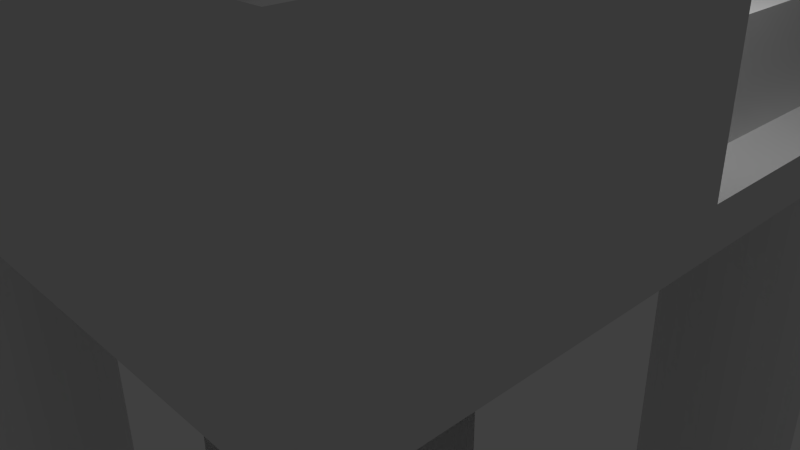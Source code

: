 # Source: oilrig.blend  (saved by Blender 2.73.0; exported with 4.5.12 LTS)
import bpy
from mathutils import Matrix  # noqa: F401  (used for matrix-valued properties, if any)

bpy.ops.wm.read_factory_settings(use_empty=True)
scene = bpy.context.scene
scene.name = 'Scene'

# ---- collections
col_collection_1 = bpy.data.collections.new('Collection 1'); scene.collection.children.link(col_collection_1)

# ---- materials (node trees are filled in below, after node groups)
mat_material = bpy.data.materials.new('Material')
mat_material.alpha_threshold = 0.0
mat_material.use_transparent_shadow = False
mat_material.roughness = 0.5
mat_material.line_color = (0.0, 0.0, 0.0, 1.0)

# ---- material node trees

# ---- world
world_world = bpy.data.worlds.new('World'); scene.world = world_world
world_world.color = (0.05088, 0.05088, 0.05088)
world_world.use_sun_shadow = False
world_world.sun_shadow_jitter_overblur = 0.0
world_world.cycles.sampling_method = 'MANUAL'
world_world.cycles.sample_map_resolution = 256

# ---- cameras
cam_camera = bpy.data.cameras.new('Camera')
cam_camera.clip_end = 100.0
cam_camera.lens = 35.0
cam_camera.sensor_width = 32.0
cam_camera.sensor_height = 18.0
cam_camera.ortho_scale = 7.314
cam_camera.dof.focus_distance = 0.0
cam_camera.dof.aperture_fstop = 128.0

# ---- lights
light_lamp = bpy.data.lights.new('Lamp', 'POINT')
light_lamp.transmission_factor = 0.0
light_lamp.cutoff_distance = 30.0
light_lamp.energy = 100.0
light_lamp.shadow_buffer_clip_start = 1.001
light_lamp.shadow_soft_size = 0.1
light_lamp.shadow_maximum_resolution = 0.006
light_lamp.use_absolute_resolution = True
light_lamp.cycles.use_multiple_importance_sampling = False

# ---- meshes
me_cube = bpy.data.meshes.new('Cube')
me_cube.from_pydata([(1.0, 1.0, -1.0), (1.0, -1.0, -1.0), (0.9176, 0.9128, 57.8), (0.8834, 0.9409, 0.1256), (1.0, 1.0, 1.0), (1.0, -1.0, 1.0), (0.8834, 0.9409, 57.8), (0.8444, 0.9618, 0.1256), (1.0, -5.96e-08, -1.0), (0.7581, -0.518, 57.8), (0.7581, -0.518, 0.1256), (0.8021, -0.5223, 57.8), (0.8021, -0.5223, 0.1256), (0.8444, -0.5352, 57.8), (0.8444, -0.5352, 0.1256), (0.8834, -0.556, 57.8), (0.8834, -0.556, 0.1256), (0.9176, -0.5841, 57.8), (0.9176, -0.5841, 0.1256), (0.9457, -0.6183, 57.8), (0.9457, -0.6183, 0.1256), (0.9666, -0.6573, 57.8), (0.9666, -0.6573, 0.1256), (0.9794, -0.6997, 57.8), (0.9794, -0.6997, 0.1256), (0.9837, -0.7437, 57.8), (0.9837, -0.7437, 0.1256), (0.9794, -0.7877, 57.8), (0.9794, -0.7877, 0.1256), (0.9666, -0.83, 57.8), (0.9666, -0.83, 0.1256), (0.9457, -0.8691, 57.8), (0.9457, -0.8691, 0.1256), (0.9176, -0.9032, 57.8), (0.9176, -0.9032, 0.1256), (0.8834, -0.9313, 57.8), (0.8834, -0.9313, 0.1256), (0.8444, -0.9522, 57.8), (0.8444, -0.9522, 0.1256), (0.8021, -0.965, 57.8), (0.8021, -0.965, 0.1256), (0.7581, -0.9693, 57.8), (0.7581, -0.9693, 0.1256), (0.714, -0.965, 57.8), (0.714, -0.965, 0.1256), (0.6717, -0.9522, 57.8), (0.6717, -0.9522, 0.1256), (0.6327, -0.9313, 57.8), (0.6327, -0.9313, 0.1256), (0.5985, -0.9032, 57.8), (0.5985, -0.9032, 0.1256), (0.5704, -0.8691, 57.8), (0.5704, -0.8691, 0.1256), (0.5496, -0.83, 57.8), (0.5496, -0.83, 0.1256), (0.5367, -0.7877, 57.8), (0.5367, -0.7877, 0.1256), (0.5324, -0.7437, 57.8), (0.5324, -0.7437, 0.1256), (0.5367, -0.6997, 57.8), (0.5367, -0.6997, 0.1256), (0.5496, -0.6573, 57.8), (0.5496, -0.6573, 0.1256), (0.5704, -0.6183, 57.8), (0.5704, -0.6183, 0.1256), (0.5985, -0.5841, 57.8), (0.5985, -0.5841, 0.1256), (0.6327, -0.556, 57.8), (0.6327, -0.556, 0.1256), (0.6717, -0.5352, 57.8), (0.6717, -0.5352, 0.1256), (0.714, -0.5223, 57.8), (0.714, -0.5223, 0.1256), (1.0, 1.0, 0.0), (1.0, -1.0, 0.0), (0.8444, 0.9618, 57.8), (0.8021, 0.9746, 0.1256), (0.8021, 0.9746, 57.8), (1.0, -5.364e-07, 1.0), (0.7581, 0.9789, 0.1256), (0.7581, 0.9789, 57.8), (1.0, -2.98e-07, 0.0), (0.9176, 0.9128, 0.1256), (0.9457, 0.8786, 57.8), (0.9457, 0.8786, 0.1256), (0.9666, 0.8396, 57.8), (0.9666, 0.8396, 0.1256), (0.9794, 0.7973, 57.8), (0.9794, 0.7973, 0.1256), (0.9837, 0.7533, 57.8), (0.9837, 0.7533, 0.1256), (0.9794, 0.7092, 57.8), (0.9794, 0.7092, 0.1256), (0.9666, 0.6669, 57.8), (0.9666, 0.6669, 0.1256), (0.9457, 0.6279, 57.8), (0.9457, 0.6279, 0.1256), (0.9176, 0.5937, 57.8), (0.9176, 0.5937, 0.1256), (0.8834, 0.5656, 57.8), (0.8834, 0.5656, 0.1256), (0.8444, 0.5448, 57.8), (0.8444, 0.5448, 0.1256), (0.8021, 0.5319, 57.8), (0.8021, 0.5319, 0.1256), (0.7581, 0.5276, 57.8), (0.7581, 0.5276, 0.1256), (0.714, 0.5319, 57.8), (0.714, 0.5319, 0.1256), (0.6717, 0.5448, 57.8), (0.6717, 0.5448, 0.1256), (0.6327, 0.5656, 57.8), (0.6327, 0.5656, 0.1256), (0.5985, 0.5937, 57.8), (0.5985, 0.5937, 0.1256), (0.5704, 0.6279, 57.8), (0.5704, 0.6279, 0.1256), (0.5496, 0.6669, 57.8), (0.5496, 0.6669, 0.1256), (0.5367, 0.7092, 57.8), (0.5367, 0.7092, 0.1256), (0.5324, 0.7533, 57.8), (0.5324, 0.7533, 0.1256), (0.5367, 0.7973, 57.8), (0.5367, 0.7973, 0.1256), (0.5496, 0.8396, 57.8), (0.5496, 0.8396, 0.1256), (0.5704, 0.8786, 57.8), (0.5704, 0.8786, 0.1256), (0.5985, 0.9128, 57.8), (0.5985, 0.9128, 0.1256), (0.6327, 0.9409, 57.8), (0.6327, 0.9409, 0.1256), (0.6717, 0.9618, 57.8), (0.6717, 0.9618, 0.1256), (0.714, 0.9746, 57.8), (0.714, 0.9746, 0.1256), (-1.0, 1.0, -1.0), (-1.0, -1.0, -1.0), (-0.9176, 0.9128, 57.8), (-0.8834, 0.9409, 0.1256), (-1.0, 1.0, 1.0), (-1.0, -1.0, 1.0), (-0.8834, 0.9409, 57.8), (-0.8444, 0.9618, 0.1256), (0.0, 1.0, -1.0), (-1.0, -5.96e-08, -1.0), (-0.7581, -0.518, 57.8), (-0.7581, -0.518, 0.1256), (-0.8021, -0.5223, 57.8), (-0.8021, -0.5223, 0.1256), (-0.8444, -0.5352, 57.8), (-0.8444, -0.5352, 0.1256), (-0.8834, -0.556, 57.8), (-0.8834, -0.556, 0.1256), (-0.9176, -0.5841, 57.8), (-0.9176, -0.5841, 0.1256), (-0.9457, -0.6183, 57.8), (-0.9457, -0.6183, 0.1256), (-0.9666, -0.6573, 57.8), (-0.9666, -0.6573, 0.1256), (-0.9794, -0.6997, 57.8), (-0.9794, -0.6997, 0.1256), (-0.9837, -0.7437, 57.8), (-0.9837, -0.7437, 0.1256), (-0.9794, -0.7877, 57.8), (-0.9794, -0.7877, 0.1256), (-0.9666, -0.83, 57.8), (-0.9666, -0.83, 0.1256), (-0.9457, -0.8691, 57.8), (-0.9457, -0.8691, 0.1256), (-0.9176, -0.9032, 57.8), (-0.9176, -0.9032, 0.1256), (-0.8834, -0.9313, 57.8), (-0.8834, -0.9313, 0.1256), (-0.8444, -0.9522, 57.8), (-0.8444, -0.9522, 0.1256), (-0.8021, -0.965, 57.8), (-0.8021, -0.965, 0.1256), (-0.7581, -0.9693, 57.8), (-0.7581, -0.9693, 0.1256), (-0.714, -0.965, 57.8), (-0.714, -0.965, 0.1256), (-0.6717, -0.9522, 57.8), (-0.6717, -0.9522, 0.1256), (-0.6327, -0.9313, 57.8), (-0.6327, -0.9313, 0.1256), (-0.5985, -0.9032, 57.8), (-0.5985, -0.9032, 0.1256), (-0.5704, -0.8691, 57.8), (-0.5704, -0.8691, 0.1256), (-0.5496, -0.83, 57.8), (-0.5496, -0.83, 0.1256), (-0.5367, -0.7877, 57.8), (-0.5367, -0.7877, 0.1256), (-0.5324, -0.7437, 57.8), (-0.5324, -0.7437, 0.1256), (-0.5367, -0.6997, 57.8), (-0.5367, -0.6997, 0.1256), (-0.5496, -0.6573, 57.8), (-0.5496, -0.6573, 0.1256), (-0.5704, -0.6183, 57.8), (-0.5704, -0.6183, 0.1256), (-0.5985, -0.5841, 57.8), (-0.5985, -0.5841, 0.1256), (-0.6327, -0.556, 57.8), (-0.6327, -0.556, 0.1256), (-0.6717, -0.5352, 57.8), (-0.6717, -0.5352, 0.1256), (-0.714, -0.5223, 57.8), (-0.714, -0.5223, 0.1256), (-1.0, 1.0, 0.0), (0.0, -1.0, -1.0), (-1.0, -1.0, 0.0), (-0.8444, 0.9618, 57.8), (-0.8021, 0.9746, 0.1256), (-0.8021, 0.9746, 57.8), (-1.0, -5.364e-07, 1.0), (0.0, 1.0, 1.0), (0.0, -1.0, 1.0), (-0.7581, 0.9789, 0.1256), (0.0, 1.0, 0.0), (-0.7581, 0.9789, 57.8), (0.0, -1.0, 0.0), (-1.0, -2.98e-07, 0.0), (0.0, -1.788e-07, 1.0), (0.0, 1.192e-07, -1.0), (-0.9176, 0.9128, 0.1256), (-0.9457, 0.8786, 57.8), (-0.9457, 0.8786, 0.1256), (-0.9666, 0.8396, 57.8), (-0.9666, 0.8396, 0.1256), (-0.9794, 0.7973, 57.8), (-0.9794, 0.7973, 0.1256), (-0.9837, 0.7533, 57.8), (-0.9837, 0.7533, 0.1256), (-0.9794, 0.7092, 57.8), (-0.9794, 0.7092, 0.1256), (-0.9666, 0.6669, 57.8), (-0.9666, 0.6669, 0.1256), (-0.9457, 0.6279, 57.8), (-0.9457, 0.6279, 0.1256), (-0.9176, 0.5937, 57.8), (-0.9176, 0.5937, 0.1256), (-0.8834, 0.5656, 57.8), (-0.8834, 0.5656, 0.1256), (-0.8444, 0.5448, 57.8), (-0.8444, 0.5448, 0.1256), (-0.8021, 0.5319, 57.8), (-0.8021, 0.5319, 0.1256), (-0.7581, 0.5276, 57.8), (-0.7581, 0.5276, 0.1256), (-0.714, 0.5319, 57.8), (-0.714, 0.5319, 0.1256), (-0.6717, 0.5448, 57.8), (-0.6717, 0.5448, 0.1256), (-0.6327, 0.5656, 57.8), (-0.6327, 0.5656, 0.1256), (-0.5985, 0.5937, 57.8), (-0.5985, 0.5937, 0.1256), (-0.5704, 0.6279, 57.8), (-0.5704, 0.6279, 0.1256), (-0.5496, 0.6669, 57.8), (-0.5496, 0.6669, 0.1256), (-0.5367, 0.7092, 57.8), (-0.5367, 0.7092, 0.1256), (-0.5324, 0.7533, 57.8), (-0.5324, 0.7533, 0.1256), (-0.5367, 0.7973, 57.8), (-0.5367, 0.7973, 0.1256), (-0.5496, 0.8396, 57.8), (-0.5496, 0.8396, 0.1256), (-0.5704, 0.8786, 57.8), (-0.5704, 0.8786, 0.1256), (-0.5985, 0.9128, 57.8), (-0.5985, 0.9128, 0.1256), (-0.6327, 0.9409, 57.8), (-0.6327, 0.9409, 0.1256), (-0.6717, 0.9618, 57.8), (-0.6717, 0.9618, 0.1256), (-0.714, 0.9746, 57.8), (-0.714, 0.9746, 0.1256), (1.0, -1.0, -10.1), (1.0, -5.96e-08, -10.1), (0.0, -1.0, -10.1), (0.0, 1.192e-07, -10.1), (-1.0, 1.0, -11.85), (0.0, 1.0, -11.85), (-1.0, -5.96e-08, -11.85), (0.0, 1.192e-07, -11.85), (0.8551, 0.8551, -1.0), (0.8551, 0.1449, -1.0), (0.1449, 0.8551, -1.0), (0.1449, 0.1449, -1.0), (0.8551, 0.8551, -5.894), (0.8551, 0.1449, -5.894), (0.1449, 0.8551, -5.894), (0.1449, 0.1449, -5.894), (-0.8262, -0.8262, -1.0), (-0.8262, -0.1738, -1.0), (-0.1738, -0.8262, -1.0), (-0.1738, -0.1738, -1.0), (-0.8262, -0.8262, -3.852), (-0.8262, -0.1738, -3.852), (-0.1738, -0.8262, -3.852), (-0.1738, -0.1738, -3.852), (-0.7028, -0.7028, -3.852), (-0.7028, -0.2972, -3.852), (-0.2972, -0.7028, -3.852), (-0.2972, -0.2972, -3.852), (-0.7028, -0.7028, -9.793), (-0.7028, -0.2972, -9.793), (-0.2972, -0.7028, -9.793), (-0.2972, -0.2972, -9.793), (0.9411, -0.9003, -10.1), (0.9411, -0.4353, -10.1), (0.476, -0.9003, -10.1), (0.476, -0.4353, -10.1), (0.9411, -0.9003, -13.55), (0.9411, -0.4353, -13.55), (0.476, -0.9003, -13.55), (0.476, -0.4353, -13.55), (0.7581, -0.518, 57.8), (0.7581, -0.518, 0.1256), (0.8021, -0.5223, 57.8), (0.8021, -0.5223, 0.1256), (0.8444, -0.5352, 57.8), (0.8444, -0.5352, 0.1256), (0.8834, -0.556, 57.8), (0.8834, -0.556, 0.1256), (0.9176, -0.5841, 57.8), (0.9176, -0.5841, 0.1256), (0.9457, -0.6183, 57.8), (0.9457, -0.6183, 0.1256), (0.9666, -0.6573, 57.8), (0.9666, -0.6573, 0.1256), (0.9794, -0.6997, 57.8), (0.9794, -0.6997, 0.1256), (0.9837, -0.7437, 57.8), (0.9837, -0.7437, 0.1256), (0.9794, -0.7877, 57.8), (0.9794, -0.7877, 0.1256), (0.9666, -0.83, 57.8), (0.9666, -0.83, 0.1256), (0.9457, -0.8691, 57.8), (0.9457, -0.8691, 0.1256), (0.9176, -0.9032, 57.8), (0.9176, -0.9032, 0.1256), (0.8834, -0.9313, 57.8), (0.8834, -0.9313, 0.1256), (0.8444, -0.9522, 57.8), (0.8444, -0.9522, 0.1256), (0.8021, -0.965, 57.8), (0.8021, -0.965, 0.1256), (0.7581, -0.9693, 57.8), (0.7581, -0.9693, 0.1256), (0.714, -0.965, 57.8), (0.714, -0.965, 0.1256), (0.6717, -0.9522, 57.8), (0.6717, -0.9522, 0.1256), (0.6327, -0.9313, 57.8), (0.6327, -0.9313, 0.1256), (0.5985, -0.9032, 57.8), (0.5985, -0.9032, 0.1256), (0.5704, -0.8691, 57.8), (0.5704, -0.8691, 0.1256), (0.5496, -0.83, 57.8), (0.5496, -0.83, 0.1256), (0.5367, -0.7877, 57.8), (0.5367, -0.7877, 0.1256), (0.5324, -0.7437, 57.8), (0.5324, -0.7437, 0.1256), (0.5367, -0.6997, 57.8), (0.5367, -0.6997, 0.1256), (0.5496, -0.6573, 57.8), (0.5496, -0.6573, 0.1256), (0.5704, -0.6183, 57.8), (0.5704, -0.6183, 0.1256), (0.5985, -0.5841, 57.8), (0.5985, -0.5841, 0.1256), (0.6327, -0.556, 57.8), (0.6327, -0.556, 0.1256), (0.6717, -0.5352, 57.8), (0.6717, -0.5352, 0.1256), (0.714, -0.5223, 57.8), (0.714, -0.5223, 0.1256), (0.9411, -0.9003, -13.55), (0.9411, -0.4353, -13.55), (0.476, -0.9003, -13.55), (0.476, -0.4353, -13.55), (0.001559, 0.07238, 18.07), (0.001559, 0.07238, 0.2062), (0.0152, 0.07104, 18.07), (0.0152, 0.07104, 0.2062), (0.02831, 0.06706, 18.07), (0.02831, 0.06706, 0.2062), (0.0404, 0.0606, 18.07), (0.0404, 0.0606, 0.2062), (0.05099, 0.0519, 18.07), (0.05099, 0.0519, 0.2062), (0.05969, 0.04131, 18.07), (0.05969, 0.04131, 0.2062), (0.06615, 0.02922, 18.07), (0.06615, 0.02922, 0.2062), (0.07013, 0.01611, 18.07), (0.07013, 0.01611, 0.2062), (0.07147, 0.002471, 18.07), (0.07147, 0.002471, 0.2062), (0.07013, -0.01117, 18.07), (0.07013, -0.01117, 0.2062), (0.06615, -0.02428, 18.07), (0.06615, -0.02428, 0.2062), (0.05969, -0.03637, 18.07), (0.05969, -0.03637, 0.2062), (0.05099, -0.04696, 18.07), (0.05099, -0.04696, 0.2062), (0.0404, -0.05566, 18.07), (0.0404, -0.05566, 0.2062), (0.02831, -0.06212, 18.07), (0.02831, -0.06212, 0.2062), (0.0152, -0.06609, 18.07), (0.0152, -0.06609, 0.2062), (0.001559, -0.06744, 18.07), (0.001559, -0.06744, 0.2062), (-0.01208, -0.06609, 18.07), (-0.01208, -0.06609, 0.2062), (-0.02519, -0.06212, 18.07), (-0.02519, -0.06212, 0.2062), (-0.03728, -0.05566, 18.07), (-0.03728, -0.05566, 0.2062), (-0.04787, -0.04696, 18.07), (-0.04787, -0.04696, 0.2062), (-0.05657, -0.03637, 18.07), (-0.05657, -0.03637, 0.2062), (-0.06303, -0.02428, 18.07), (-0.06303, -0.02428, 0.2062), (-0.06701, -0.01117, 18.07), (-0.06701, -0.01117, 0.2062), (-0.06835, 0.002471, 18.07), (-0.06835, 0.002471, 0.2062), (-0.06701, 0.01611, 18.07), (-0.06701, 0.01611, 0.2062), (-0.06303, 0.02922, 18.07), (-0.06303, 0.02922, 0.2062), (-0.05657, 0.04131, 18.07), (-0.05657, 0.04131, 0.2062), (-0.04787, 0.0519, 18.07), (-0.04787, 0.0519, 0.2062), (-0.03728, 0.0606, 18.07), (-0.03728, 0.0606, 0.2062), (-0.02519, 0.06706, 18.07), (-0.02519, 0.06706, 0.2062), (-0.01208, 0.07104, 18.07), (-0.01208, 0.07104, 0.2062), (0.001559, 0.06022, 20.46), (0.01283, 0.05911, 20.46), (0.02366, 0.05582, 20.46), (0.03364, 0.05049, 20.46), (0.04239, 0.04331, 20.46), (0.04958, 0.03455, 20.46), (0.05491, 0.02457, 20.46), (0.0582, 0.01374, 20.46), (0.05931, 0.002471, 20.46), (0.0582, -0.008795, 20.46), (0.05491, -0.01963, 20.46), (0.04958, -0.02961, 20.46), (0.04239, -0.03836, 20.46), (0.03364, -0.04554, 20.46), (0.02366, -0.05088, 20.46), (0.01283, -0.05417, 20.46), (0.001559, -0.05528, 20.46), (-0.009707, -0.05417, 20.46), (-0.02054, -0.05088, 20.46), (-0.03052, -0.04554, 20.46), (-0.03928, -0.03836, 20.46), (-0.04646, -0.02961, 20.46), (-0.05179, -0.01963, 20.46), (-0.05508, -0.008795, 20.46), (-0.05619, 0.002471, 20.46), (-0.05508, 0.01374, 20.46), (-0.05179, 0.02457, 20.46), (-0.04646, 0.03455, 20.46), (-0.03928, 0.04331, 20.46), (-0.03052, 0.05049, 20.46), (-0.02054, 0.05582, 20.46), (-0.009707, 0.05911, 20.46), (0.001559, 0.05062, 27.75), (0.01095, 0.04969, 27.75), (0.01998, 0.04695, 27.75), (0.02831, 0.0425, 27.75), (0.0356, 0.03652, 27.75), (0.04159, 0.02922, 27.75), (0.04604, 0.0209, 27.75), (0.04878, 0.01186, 27.75), (0.04971, 0.002471, 27.75), (0.04878, -0.006922, 27.75), (0.04604, -0.01595, 27.75), (0.04159, -0.02428, 27.75), (0.0356, -0.03157, 27.75), (0.02831, -0.03756, 27.75), (0.01998, -0.04201, 27.75), (0.01095, -0.04475, 27.75), (0.001559, -0.04568, 27.75), (-0.007834, -0.04475, 27.75), (-0.01687, -0.04201, 27.75), (-0.02519, -0.03756, 27.75), (-0.03249, -0.03157, 27.75), (-0.03847, -0.02428, 27.75), (-0.04292, -0.01595, 27.75), (-0.04566, -0.006922, 27.75), (-0.04659, 0.002471, 27.75), (-0.04566, 0.01186, 27.75), (-0.04292, 0.0209, 27.75), (-0.03847, 0.02922, 27.75), (-0.03249, 0.03652, 27.75), (-0.02519, 0.0425, 27.75), (-0.01687, 0.04695, 27.75), (-0.007834, 0.04969, 27.75), (0.001559, 0.05062, 37.19), (0.01095, 0.04969, 37.19), (0.01998, 0.04695, 37.19), (0.02831, 0.0425, 37.19), (0.0356, 0.03652, 37.19), (0.04159, 0.02922, 37.19), (0.04604, 0.0209, 37.19), (0.04878, 0.01186, 37.19), (0.04971, 0.002471, 37.19), (0.04878, -0.006922, 37.19), (0.04604, -0.01595, 37.19), (0.04159, -0.02428, 37.19), (0.0356, -0.03157, 37.19), (0.02831, -0.03756, 37.19), (0.01998, -0.04201, 37.19), (0.01095, -0.04475, 37.19), (0.001559, -0.04568, 37.19), (-0.007834, -0.04475, 37.19), (-0.01687, -0.04201, 37.19), (-0.02519, -0.03756, 37.19), (-0.03249, -0.03157, 37.19), (-0.03847, -0.02428, 37.19), (-0.04292, -0.01595, 37.19), (-0.04566, -0.006922, 37.19), (-0.04659, 0.002471, 37.19), (-0.04566, 0.01186, 37.19), (-0.04292, 0.0209, 37.19), (-0.03847, 0.02922, 37.19), (-0.03249, 0.03652, 37.19), (-0.02519, 0.0425, 37.19), (-0.01687, 0.04695, 37.19), (-0.007834, 0.04969, 37.19)], [], [(95, 96, 98, 97), (6, 3, 82, 2), (81, 78, 5, 74), (83, 84, 86, 85), (75, 7, 3, 6), (87, 88, 90, 89), (119, 120, 122, 121), (9, 10, 12, 11), (117, 118, 120, 119), (11, 12, 14, 13), (115, 116, 118, 117), (13, 14, 16, 15), (113, 114, 116, 115), (15, 16, 18, 17), (111, 112, 114, 113), (17, 18, 20, 19), (109, 110, 112, 111), (19, 20, 22, 21), (107, 108, 110, 109), (21, 22, 24, 23), (105, 106, 108, 107), (23, 24, 26, 25), (103, 104, 106, 105), (25, 26, 28, 27), (101, 102, 104, 103), (27, 28, 30, 29), (99, 100, 102, 101), (29, 30, 32, 31), (97, 98, 100, 99), (31, 32, 34, 33), (226, 8, 283, 285), (33, 34, 36, 35), (0, 8, 291, 290), (35, 36, 38, 37), (89, 90, 92, 91), (37, 38, 40, 39), (80, 79, 76, 77), (39, 40, 42, 41), (4, 218, 225, 78), (41, 42, 44, 43), (78, 225, 219, 5), (43, 44, 46, 45), (73, 4, 78, 81), (45, 46, 48, 47), (0, 73, 81, 8), (47, 48, 50, 49), (8, 81, 74, 1), (49, 50, 52, 51), (80, 77, 75, 6, 2, 83, 85, 87, 89, 91, 93, 95, 97, 99, 101, 103, 105, 107, 109, 111, 113, 115, 117, 119, 121, 123, 125, 127, 129, 131, 133, 135), (74, 5, 219, 223), (51, 52, 54, 53), (133, 134, 136, 135), (1, 74, 223, 212), (53, 54, 56, 55), (135, 136, 79, 80), (93, 94, 96, 95), (55, 56, 58, 57), (76, 79, 136, 134, 132, 130, 128, 126, 124, 122, 120, 118, 116, 114, 112, 110, 108, 106, 104, 102, 100, 98, 96, 94, 92, 90, 88, 86, 84, 82, 3, 7), (2, 82, 84, 83), (57, 58, 60, 59), (131, 132, 134, 133), (91, 92, 94, 93), (59, 60, 62, 61), (129, 130, 132, 131), (85, 86, 88, 87), (61, 62, 64, 63), (127, 128, 130, 129), (73, 0, 145, 221), (63, 64, 66, 65), (125, 126, 128, 127), (4, 73, 221, 218), (65, 66, 68, 67), (123, 124, 126, 125), (77, 76, 7, 75), (67, 68, 70, 69), (12, 10, 72, 70, 68, 66, 64, 62, 60, 58, 56, 54, 52, 50, 48, 46, 44, 42, 40, 38, 36, 34, 32, 30, 28, 26, 24, 22, 20, 18, 16, 14), (71, 72, 10, 9), (69, 70, 72, 71), (121, 122, 124, 123), (9, 11, 13, 15, 17, 19, 21, 23, 25, 27, 29, 31, 33, 35, 37, 39, 41, 43, 45, 47, 49, 51, 53, 55, 57, 59, 61, 63, 65, 67, 69, 71), (240, 242, 243, 241), (143, 139, 227, 140), (224, 213, 142, 217), (228, 230, 231, 229), (214, 143, 140, 144), (232, 234, 235, 233), (264, 266, 267, 265), (147, 149, 150, 148), (262, 264, 265, 263), (149, 151, 152, 150), (260, 262, 263, 261), (151, 153, 154, 152), (258, 260, 261, 259), (153, 155, 156, 154), (256, 258, 259, 257), (155, 157, 158, 156), (254, 256, 257, 255), (157, 159, 160, 158), (252, 254, 255, 253), (159, 161, 162, 160), (250, 252, 253, 251), (161, 163, 164, 162), (248, 250, 251, 249), (163, 165, 166, 164), (246, 248, 249, 247), (165, 167, 168, 166), (244, 246, 247, 245), (167, 169, 170, 168), (242, 244, 245, 243), (169, 171, 172, 170), (146, 226, 301, 299), (171, 173, 174, 172), (146, 137, 286, 288), (173, 175, 176, 174), (234, 236, 237, 235), (175, 177, 178, 176), (222, 216, 215, 220), (177, 179, 180, 178), (141, 217, 225, 218), (179, 181, 182, 180), (217, 142, 219, 225), (181, 183, 184, 182), (211, 224, 217, 141), (183, 185, 186, 184), (137, 146, 224, 211), (185, 187, 188, 186), (146, 138, 213, 224), (187, 189, 190, 188), (222, 280, 278, 276, 274, 272, 270, 268, 266, 264, 262, 260, 258, 256, 254, 252, 250, 248, 246, 244, 242, 240, 238, 236, 234, 232, 230, 228, 139, 143, 214, 216), (213, 223, 219, 142), (189, 191, 192, 190), (278, 280, 281, 279), (138, 212, 223, 213), (191, 193, 194, 192), (280, 222, 220, 281), (238, 240, 241, 239), (193, 195, 196, 194), (215, 144, 140, 227, 229, 231, 233, 235, 237, 239, 241, 243, 245, 247, 249, 251, 253, 255, 257, 259, 261, 263, 265, 267, 269, 271, 273, 275, 277, 279, 281, 220), (139, 228, 229, 227), (195, 197, 198, 196), (276, 278, 279, 277), (236, 238, 239, 237), (197, 199, 200, 198), (274, 276, 277, 275), (230, 232, 233, 231), (199, 201, 202, 200), (272, 274, 275, 273), (211, 221, 145, 137), (201, 203, 204, 202), (270, 272, 273, 271), (141, 218, 221, 211), (203, 205, 206, 204), (268, 270, 271, 269), (216, 214, 144, 215), (205, 207, 208, 206), (150, 152, 154, 156, 158, 160, 162, 164, 166, 168, 170, 172, 174, 176, 178, 180, 182, 184, 186, 188, 190, 192, 194, 196, 198, 200, 202, 204, 206, 208, 210, 148), (209, 147, 148, 210), (207, 209, 210, 208), (266, 268, 269, 267), (147, 209, 207, 205, 203, 201, 199, 197, 195, 193, 191, 189, 187, 185, 183, 181, 179, 177, 175, 173, 171, 169, 167, 165, 163, 161, 159, 157, 155, 153, 151, 149), (285, 283, 315, 317), (1, 212, 284, 282), (212, 226, 285, 284), (8, 1, 282, 283), (286, 287, 289, 288), (137, 145, 287, 286), (226, 146, 288, 289), (145, 226, 289, 287), (290, 291, 295, 294), (145, 0, 290, 292), (8, 226, 293, 291), (226, 145, 292, 293), (294, 295, 297, 296), (292, 290, 294, 296), (291, 293, 297, 295), (293, 292, 296, 297), (299, 301, 305, 303), (212, 138, 298, 300), (138, 146, 299, 298), (226, 212, 300, 301), (303, 305, 309, 307), (300, 298, 302, 304), (298, 299, 303, 302), (301, 300, 304, 305), (307, 309, 313, 311), (304, 302, 306, 308), (302, 303, 307, 306), (305, 304, 308, 309), (311, 313, 312, 310), (308, 306, 310, 312), (306, 307, 311, 310), (309, 308, 312, 313), (317, 315, 319, 321), (282, 284, 316, 314), (284, 285, 317, 316), (283, 282, 314, 315), (319, 318, 320, 321), (314, 316, 320, 318), (316, 317, 321, 320), (315, 314, 318, 319), (322, 323, 325, 324), (324, 325, 327, 326), (326, 327, 329, 328), (328, 329, 331, 330), (330, 331, 333, 332), (332, 333, 335, 334), (334, 335, 337, 336), (336, 337, 339, 338), (338, 339, 341, 340), (340, 341, 343, 342), (342, 343, 345, 344), (344, 345, 347, 346), (346, 347, 349, 348), (348, 349, 351, 350), (350, 351, 353, 352), (352, 353, 355, 354), (354, 355, 357, 356), (356, 357, 359, 358), (358, 359, 361, 360), (360, 361, 363, 362), (362, 363, 365, 364), (364, 365, 367, 366), (366, 367, 369, 368), (368, 369, 371, 370), (370, 371, 373, 372), (372, 373, 375, 374), (374, 375, 377, 376), (376, 377, 379, 378), (378, 379, 381, 380), (380, 381, 383, 382), (325, 323, 385, 383, 381, 379, 377, 375, 373, 371, 369, 367, 365, 363, 361, 359, 357, 355, 353, 351, 349, 347, 345, 343, 341, 339, 337, 335, 333, 331, 329, 327), (384, 385, 323, 322), (382, 383, 385, 384), (322, 324, 326, 328, 330, 332, 334, 336, 338, 340, 342, 344, 346, 348, 350, 352, 354, 356, 358, 360, 362, 364, 366, 368, 370, 372, 374, 376, 378, 380, 382, 384), (387, 386, 388, 389), (390, 391, 393, 392), (392, 393, 395, 394), (394, 395, 397, 396), (396, 397, 399, 398), (398, 399, 401, 400), (400, 401, 403, 402), (402, 403, 405, 404), (404, 405, 407, 406), (406, 407, 409, 408), (408, 409, 411, 410), (410, 411, 413, 412), (412, 413, 415, 414), (414, 415, 417, 416), (416, 417, 419, 418), (418, 419, 421, 420), (420, 421, 423, 422), (422, 423, 425, 424), (424, 425, 427, 426), (426, 427, 429, 428), (428, 429, 431, 430), (430, 431, 433, 432), (432, 433, 435, 434), (434, 435, 437, 436), (436, 437, 439, 438), (438, 439, 441, 440), (440, 441, 443, 442), (442, 443, 445, 444), (444, 445, 447, 446), (446, 447, 449, 448), (448, 449, 451, 450), (393, 391, 453, 451, 449, 447, 445, 443, 441, 439, 437, 435, 433, 431, 429, 427, 425, 423, 421, 419, 417, 415, 413, 411, 409, 407, 405, 403, 401, 399, 397, 395), (452, 453, 391, 390), (450, 451, 453, 452), (432, 434, 476, 475), (477, 478, 510, 509), (410, 412, 465, 464), (438, 440, 479, 478), (394, 396, 457, 456), (416, 418, 468, 467), (444, 446, 482, 481), (422, 424, 471, 470), (400, 402, 460, 459), (450, 452, 485, 484), (428, 430, 474, 473), (406, 408, 463, 462), (434, 436, 477, 476), (412, 414, 466, 465), (440, 442, 480, 479), (396, 398, 458, 457), (418, 420, 469, 468), (446, 448, 483, 482), (424, 426, 472, 471), (402, 404, 461, 460), (452, 390, 454, 485), (430, 432, 475, 474), (408, 410, 464, 463), (436, 438, 478, 477), (392, 394, 456, 455), (414, 416, 467, 466), (442, 444, 481, 480), (398, 400, 459, 458), (420, 422, 470, 469), (448, 450, 484, 483), (426, 428, 473, 472), (390, 392, 455, 454), (404, 406, 462, 461), (511, 512, 544, 543), (455, 456, 488, 487), (466, 467, 499, 498), (475, 476, 508, 507), (464, 465, 497, 496), (484, 485, 517, 516), (473, 474, 506, 505), (462, 463, 495, 494), (482, 483, 515, 514), (471, 472, 504, 503), (460, 461, 493, 492), (480, 481, 513, 512), (458, 459, 491, 490), (469, 470, 502, 501), (478, 479, 511, 510), (456, 457, 489, 488), (467, 468, 500, 499), (476, 477, 509, 508), (454, 455, 487, 486), (465, 466, 498, 497), (485, 454, 486, 517), (474, 475, 507, 506), (463, 464, 496, 495), (483, 484, 516, 515), (472, 473, 505, 504), (461, 462, 494, 493), (481, 482, 514, 513), (470, 471, 503, 502), (459, 460, 492, 491), (479, 480, 512, 511), (457, 458, 490, 489), (468, 469, 501, 500), (518, 519, 520, 521, 522, 523, 524, 525, 526, 527, 528, 529, 530, 531, 532, 533, 534, 535, 536, 537, 538, 539, 540, 541, 542, 543, 544, 545, 546, 547, 548, 549), (489, 490, 522, 521), (500, 501, 533, 532), (509, 510, 542, 541), (487, 488, 520, 519), (498, 499, 531, 530), (507, 508, 540, 539), (496, 497, 529, 528), (516, 517, 549, 548), (505, 506, 538, 537), (494, 495, 527, 526), (514, 515, 547, 546), (503, 504, 536, 535), (492, 493, 525, 524), (512, 513, 545, 544), (490, 491, 523, 522), (501, 502, 534, 533), (510, 511, 543, 542), (488, 489, 521, 520), (499, 500, 532, 531), (508, 509, 541, 540), (486, 487, 519, 518), (497, 498, 530, 529), (517, 486, 518, 549), (506, 507, 539, 538), (495, 496, 528, 527), (515, 516, 548, 547), (504, 505, 537, 536), (493, 494, 526, 525), (513, 514, 546, 545), (502, 503, 535, 534), (491, 492, 524, 523)])
_uv = me_cube.uv_layers.new(name='UVMap')
_uv.uv.foreach_set('vector', [0.09802, 0.02446, 0.09802, 0.2472, 0.09638, 0.2472, 0.09638, 0.02446, 0.1419, 0.2472, 0.1419, 0.02446, 0.1435, 0.02446, 0.1435, 0.2472, 0.5689, 0.567, 0.9779, 0.567, 0.9779, 0.976, 0.5689, 0.976, 0.1453, 0.2472, 0.1453, 0.02446, 0.147, 0.02446, 0.147, 0.2472, 0.1404, 0.2472, 0.1404, 0.02446, 0.1419, 0.02446, 0.1419, 0.2472, 0.1488, 0.2472, 0.1488, 0.02446, 0.1504, 0.02446, 0.1504, 0.2472, 0.1616, 0.2472, 0.1616, 0.02446, 0.1632, 0.02446, 0.1632, 0.2472, 0.0, 0.0, 0.0, 0.0, 0.0, 0.0, 0.0, 0.0, 0.1598, 0.2472, 0.1598, 0.02446, 0.1616, 0.02446, 0.1616, 0.2472, 0.0, 0.0, 0.0, 0.0, 0.0, 0.0, 0.0, 0.0, 0.158, 0.2472, 0.158, 0.02446, 0.1598, 0.02446, 0.1598, 0.2472, 0.0, 0.0, 0.0, 0.0, 0.0, 0.0, 0.0, 0.0, 0.1563, 0.2472, 0.1563, 0.02446, 0.158, 0.02446, 0.158, 0.2472, 0.0, 0.0, 0.0, 0.0, 0.0, 0.0, 0.0, 0.0, 0.1547, 0.2472, 0.1547, 0.02446, 0.1563, 0.02446, 0.1563, 0.2472, 0.0, 0.0, 0.0, 0.0, 0.0, 0.0, 0.0, 0.0, 0.1532, 0.2472, 0.1532, 0.02446, 0.1547, 0.02446, 0.1547, 0.2472, 0.0, 0.0, 0.0, 0.0, 0.0, 0.0, 0.0, 0.0, 0.1519, 0.2472, 0.1519, 0.02446, 0.1532, 0.02446, 0.1532, 0.2472, 0.0, 0.0, 0.0, 0.0, 0.0, 0.0, 0.0, 0.0, 0.08945, 0.02446, 0.08945, 0.2472, 0.08797, 0.2472, 0.08797, 0.02446, 0.0, 0.0, 0.0, 0.0, 0.0, 0.0, 0.0, 0.0, 0.0911, 0.02446, 0.0911, 0.2472, 0.08945, 0.2472, 0.08945, 0.02446, 0.0, 0.0, 0.0, 0.0, 0.0, 0.0, 0.0, 0.0, 0.09285, 0.02446, 0.09285, 0.2472, 0.0911, 0.2472, 0.0911, 0.02446, 0.0, 0.0, 0.0, 0.0, 0.0, 0.0, 0.0, 0.0, 0.09463, 0.02446, 0.09463, 0.2472, 0.09285, 0.2472, 0.09285, 0.02446, 0.0, 0.0, 0.0, 0.0, 0.0, 0.0, 0.0, 0.0, 0.09638, 0.02446, 0.09638, 0.2472, 0.09463, 0.2472, 0.09463, 0.02446, 0.0, 0.0, 0.0, 0.0, 0.0, 0.0, 0.0, 0.0, 0.5689, 0.567, 0.9779, 0.567, 0.9779, 0.976, 0.5689, 0.976, 0.0, 0.0, 0.0, 0.0, 0.0, 0.0, 0.0, 0.0, 0.5689, 0.567, 0.9779, 0.567, 0.9779, 0.976, 0.5689, 0.976, 0.0, 0.0, 0.0, 0.0, 0.0, 0.0, 0.0, 0.0, 0.1504, 0.2472, 0.1504, 0.02446, 0.1519, 0.02446, 0.1519, 0.2472, 0.0, 0.0, 0.0, 0.0, 0.0, 0.0, 0.0, 0.0, 0.1888, 0.2472, 0.1888, 0.02446, 0.1903, 0.02446, 0.1903, 0.2472, 0.0, 0.0, 0.0, 0.0, 0.0, 0.0, 0.0, 0.0, 0.5689, 0.567, 0.9779, 0.567, 0.9779, 0.976, 0.5689, 0.976, 0.0, 0.0, 0.0, 0.0, 0.0, 0.0, 0.0, 0.0, 0.5689, 0.567, 0.9779, 0.567, 0.9779, 0.976, 0.5689, 0.976, 0.0, 0.0, 0.0, 0.0, 0.0, 0.0, 0.0, 0.0, 0.5689, 0.567, 0.9779, 0.567, 0.9779, 0.976, 0.5689, 0.976, 0.0, 0.0, 0.0, 0.0, 0.0, 0.0, 0.0, 0.0, 0.5689, 0.567, 0.9779, 0.567, 0.9779, 0.976, 0.5689, 0.976, 0.0, 0.0, 0.0, 0.0, 0.0, 0.0, 0.0, 0.0, 0.5689, 0.567, 0.9779, 0.567, 0.9779, 0.976, 0.5689, 0.976, 0.0, 0.0, 0.0, 0.0, 0.0, 0.0, 0.0, 0.0, 0.2566, 0.03252, 0.256, 0.03267, 0.255, 0.03281, 0.2537, 0.03294, 0.2522, 0.03303, 0.2506, 0.0331, 0.2488, 0.03313, 0.2471, 0.03313, 0.2453, 0.0331, 0.2437, 0.03303, 0.2422, 0.03294, 0.2409, 0.03281, 0.2399, 0.03267, 0.2393, 0.03252, 0.2389, 0.03235, 0.2389, 0.03218, 0.2393, 0.03201, 0.2399, 0.03185, 0.2409, 0.03171, 0.2422, 0.03159, 0.2437, 0.03149, 0.2453, 0.03143, 0.2471, 0.03139, 0.2488, 0.03139, 0.2506, 0.03143, 0.2522, 0.03149, 0.2537, 0.03159, 0.255, 0.03171, 0.256, 0.03185, 0.2566, 0.03201, 0.257, 0.03218, 0.257, 0.03235, 0.5689, 0.567, 0.9779, 0.567, 0.9779, 0.976, 0.5689, 0.976, 0.0, 0.0, 0.0, 0.0, 0.0, 0.0, 0.0, 0.0, 0.1854, 0.2472, 0.1854, 0.02446, 0.1872, 0.02446, 0.1872, 0.2472, 0.5689, 0.567, 0.9779, 0.567, 0.9779, 0.976, 0.5689, 0.976, 0.0, 0.0, 0.0, 0.0, 0.0, 0.0, 0.0, 0.0, 0.1872, 0.2472, 0.1872, 0.02446, 0.1888, 0.02446, 0.1888, 0.2472, 0.0995, 0.02446, 0.0995, 0.2472, 0.09802, 0.2472, 0.09802, 0.02446, 0.0, 0.0, 0.0, 0.0, 0.0, 0.0, 0.0, 0.0, 0.2522, 0.02802, 0.2537, 0.02812, 0.255, 0.02824, 0.256, 0.02838, 0.2566, 0.02854, 0.257, 0.02871, 0.257, 0.02888, 0.2566, 0.02905, 0.256, 0.0292, 0.255, 0.02935, 0.2537, 0.02947, 0.2522, 0.02956, 0.2506, 0.02963, 0.2488, 0.02966, 0.2471, 0.02966, 0.2453, 0.02963, 0.2437, 0.02956, 0.2422, 0.02947, 0.2409, 0.02935, 0.2399, 0.0292, 0.2393, 0.02905, 0.2389, 0.02888, 0.2389, 0.02871, 0.2393, 0.02854, 0.2399, 0.02838, 0.2409, 0.02824, 0.2422, 0.02812, 0.2437, 0.02802, 0.2453, 0.02796, 0.2471, 0.02793, 0.2488, 0.02793, 0.2506, 0.02796, 0.1435, 0.2472, 0.1435, 0.02446, 0.1453, 0.02446, 0.1453, 0.2472, 0.0, 0.0, 0.0, 0.0, 0.0, 0.0, 0.0, 0.0, 0.1836, 0.2472, 0.1836, 0.02446, 0.1854, 0.02446, 0.1854, 0.2472, 0.1008, 0.02446, 0.1008, 0.2472, 0.0995, 0.2472, 0.0995, 0.02446, 0.0, 0.0, 0.0, 0.0, 0.0, 0.0, 0.0, 0.0, 0.1819, 0.2472, 0.1819, 0.02446, 0.1836, 0.02446, 0.1836, 0.2472, 0.147, 0.2472, 0.147, 0.02446, 0.1488, 0.02446, 0.1488, 0.2472, 0.0, 0.0, 0.0, 0.0, 0.0, 0.0, 0.0, 0.0, 0.1802, 0.2472, 0.1802, 0.02446, 0.1819, 0.02446, 0.1819, 0.2472, 0.5689, 0.567, 0.9779, 0.567, 0.9779, 0.976, 0.5689, 0.976, 0.0, 0.0, 0.0, 0.0, 0.0, 0.0, 0.0, 0.0, 0.1787, 0.2472, 0.1787, 0.02446, 0.1802, 0.02446, 0.1802, 0.2472, 0.5689, 0.567, 0.9779, 0.567, 0.9779, 0.976, 0.5689, 0.976, 0.0, 0.0, 0.0, 0.0, 0.0, 0.0, 0.0, 0.0, 0.1775, 0.2472, 0.1775, 0.02446, 0.1787, 0.02446, 0.1787, 0.2472, 0.1391, 0.2472, 0.1391, 0.02446, 0.1404, 0.02446, 0.1404, 0.2472, 0.0, 0.0, 0.0, 0.0, 0.0, 0.0, 0.0, 0.0, 0.0, 0.0, 0.0, 0.0, 0.0, 0.0, 0.0, 0.0, 0.0, 0.0, 0.0, 0.0, 0.0, 0.0, 0.0, 0.0, 0.0, 0.0, 0.0, 0.0, 0.0, 0.0, 0.0, 0.0, 0.0, 0.0, 0.0, 0.0, 0.0, 0.0, 0.0, 0.0, 0.0, 0.0, 0.0, 0.0, 0.0, 0.0, 0.0, 0.0, 0.0, 0.0, 0.0, 0.0, 0.0, 0.0, 0.0, 0.0, 0.0, 0.0, 0.0, 0.0, 0.0, 0.0, 0.0, 0.0, 0.0, 0.0, 0.0, 0.0, 0.0, 0.0, 0.0, 0.0, 0.0, 0.0, 0.0, 0.0, 0.0, 0.0, 0.0, 0.0, 0.0, 0.0, 0.0, 0.0, 0.0, 0.0, 0.0, 0.0, 0.1632, 0.2472, 0.1632, 0.02446, 0.1647, 0.02446, 0.1647, 0.2472, 0.0, 0.0, 0.0, 0.0, 0.0, 0.0, 0.0, 0.0, 0.0, 0.0, 0.0, 0.0, 0.0, 0.0, 0.0, 0.0, 0.0, 0.0, 0.0, 0.0, 0.0, 0.0, 0.0, 0.0, 0.0, 0.0, 0.0, 0.0, 0.0, 0.0, 0.0, 0.0, 0.0, 0.0, 0.0, 0.0, 0.0, 0.0, 0.0, 0.0, 0.0, 0.0, 0.0, 0.0, 0.0, 0.0, 0.0, 0.0, 0.0, 0.0, 0.0, 0.0, 0.0, 0.0, 0.0, 0.0, 0.0, 0.0, 0.0, 0.0, 0.0, 0.0, 0.0, 0.0, 0.2207, 0.2472, 0.219, 0.2472, 0.219, 0.02446, 0.2207, 0.02446, 0.04221, 0.02446, 0.04396, 0.02446, 0.04396, 0.2472, 0.04222, 0.2472, 0.5689, 0.567, 0.9779, 0.567, 0.9779, 0.976, 0.5689, 0.976, 0.04561, 0.02446, 0.04709, 0.02446, 0.04709, 0.2472, 0.04561, 0.2472, 0.04043, 0.02446, 0.04221, 0.02446, 0.04222, 0.2472, 0.04043, 0.2472, 0.2274, 0.2472, 0.2259, 0.2472, 0.2259, 0.02446, 0.2274, 0.02446, 0.08671, 0.2472, 0.08523, 0.2472, 0.08523, 0.02446, 0.08671, 0.02446, 0.05109, 0.02446, 0.05273, 0.02446, 0.05274, 0.2472, 0.05109, 0.2472, 0.08797, 0.2472, 0.08671, 0.2472, 0.08671, 0.02446, 0.08797, 0.02446, 0.05273, 0.02446, 0.05448, 0.02446, 0.05448, 0.2472, 0.05274, 0.2472, 0.2045, 0.2472, 0.2031, 0.2472, 0.2031, 0.02446, 0.2045, 0.02446, 0.05448, 0.02446, 0.05626, 0.02446, 0.05626, 0.2472, 0.05448, 0.2472, 0.2062, 0.2472, 0.2045, 0.2472, 0.2045, 0.02446, 0.2062, 0.02446, 0.05626, 0.02446, 0.05801, 0.02446, 0.05801, 0.2472, 0.05626, 0.2472, 0.2079, 0.2472, 0.2062, 0.2472, 0.2062, 0.02446, 0.2079, 0.02446, 0.05801, 0.02446, 0.05966, 0.02446, 0.05966, 0.2472, 0.05801, 0.2472, 0.2097, 0.2472, 0.2079, 0.2472, 0.2079, 0.02446, 0.2097, 0.02446, 0.05966, 0.02446, 0.06114, 0.02446, 0.06114, 0.2472, 0.05966, 0.2472, 0.2115, 0.2472, 0.2097, 0.2472, 0.2097, 0.02446, 0.2115, 0.02446, 0.06114, 0.02446, 0.0624, 0.02446, 0.0624, 0.2472, 0.06114, 0.2472, 0.2131, 0.2472, 0.2115, 0.2472, 0.2115, 0.02446, 0.2131, 0.02446, 0.2389, 0.2472, 0.2374, 0.2472, 0.2374, 0.02446, 0.2389, 0.02446, 0.2146, 0.2472, 0.2131, 0.2472, 0.2131, 0.02446, 0.2146, 0.02446, 0.2374, 0.2472, 0.2358, 0.2472, 0.2358, 0.02446, 0.2374, 0.02446, 0.2159, 0.2472, 0.2146, 0.2472, 0.2146, 0.02446, 0.2159, 0.02446, 0.2358, 0.2472, 0.234, 0.2472, 0.234, 0.02446, 0.2358, 0.02446, 0.2173, 0.2472, 0.2159, 0.2472, 0.2159, 0.02446, 0.2173, 0.02446, 0.234, 0.2472, 0.2323, 0.2472, 0.2323, 0.02446, 0.234, 0.02446, 0.219, 0.2472, 0.2173, 0.2472, 0.2173, 0.02446, 0.219, 0.02446, 0.2323, 0.2472, 0.2305, 0.2472, 0.2305, 0.02446, 0.2323, 0.02446, 0.5689, 0.567, 0.9779, 0.567, 0.9779, 0.976, 0.5689, 0.976, 0.2305, 0.2472, 0.2289, 0.2472, 0.2289, 0.02446, 0.2305, 0.02446, 0.5689, 0.567, 0.9779, 0.567, 0.9779, 0.976, 0.5689, 0.976, 0.2289, 0.2472, 0.2274, 0.2472, 0.2274, 0.02446, 0.2289, 0.02446, 0.2259, 0.2472, 0.2243, 0.2472, 0.2243, 0.02446, 0.2259, 0.02446, 0.2031, 0.2472, 0.2018, 0.2472, 0.2018, 0.02446, 0.2031, 0.02446, 0.03704, 0.02446, 0.03869, 0.02446, 0.03869, 0.2472, 0.03704, 0.2472, 0.2018, 0.2472, 0.2003, 0.2472, 0.2003, 0.02446, 0.2018, 0.02446, 0.5689, 0.567, 0.9779, 0.567, 0.9779, 0.976, 0.5689, 0.976, 0.2003, 0.2472, 0.1987, 0.2472, 0.1987, 0.02446, 0.2003, 0.02446, 0.5689, 0.567, 0.9779, 0.567, 0.9779, 0.976, 0.5689, 0.976, 0.1987, 0.2472, 0.1969, 0.2472, 0.1969, 0.02446, 0.1987, 0.02446, 0.5689, 0.567, 0.9779, 0.567, 0.9779, 0.976, 0.5689, 0.976, 0.1969, 0.2472, 0.1952, 0.2472, 0.1952, 0.02446, 0.1969, 0.02446, 0.5689, 0.567, 0.9779, 0.567, 0.9779, 0.976, 0.5689, 0.976, 0.1952, 0.2472, 0.1934, 0.2472, 0.1934, 0.02446, 0.1952, 0.02446, 0.5689, 0.567, 0.9779, 0.567, 0.9779, 0.976, 0.5689, 0.976, 0.1934, 0.2472, 0.1918, 0.2472, 0.1918, 0.02446, 0.1934, 0.02446, 0.257, 0.02541, 0.2566, 0.02558, 0.256, 0.02574, 0.255, 0.02588, 0.2537, 0.026, 0.2522, 0.02609, 0.2506, 0.02616, 0.2488, 0.02619, 0.2471, 0.02619, 0.2453, 0.02616, 0.2437, 0.02609, 0.2422, 0.026, 0.2409, 0.02588, 0.2399, 0.02574, 0.2393, 0.02558, 0.2389, 0.02541, 0.2389, 0.02524, 0.2393, 0.02507, 0.2399, 0.02491, 0.2409, 0.02477, 0.2422, 0.02465, 0.2437, 0.02456, 0.2453, 0.02449, 0.2471, 0.02446, 0.2488, 0.02446, 0.2506, 0.02449, 0.2522, 0.02456, 0.2537, 0.02465, 0.255, 0.02477, 0.256, 0.02491, 0.2566, 0.02507, 0.257, 0.02524, 0.5689, 0.567, 0.9779, 0.567, 0.9779, 0.976, 0.5689, 0.976, 0.1918, 0.2472, 0.1903, 0.2472, 0.1903, 0.02446, 0.1918, 0.02446, 0.0343, 0.02446, 0.03556, 0.02446, 0.03556, 0.2472, 0.0343, 0.2472, 0.5689, 0.567, 0.9779, 0.567, 0.9779, 0.976, 0.5689, 0.976, 0.1775, 0.2472, 0.1762, 0.2472, 0.1762, 0.02446, 0.1775, 0.02446, 0.03556, 0.02446, 0.03704, 0.02446, 0.03704, 0.2472, 0.03556, 0.2472, 0.2225, 0.2472, 0.2207, 0.2472, 0.2207, 0.02446, 0.2225, 0.02446, 0.1762, 0.2472, 0.1747, 0.2472, 0.1747, 0.02446, 0.1762, 0.02446, 0.2537, 0.03506, 0.255, 0.03518, 0.256, 0.03532, 0.2566, 0.03548, 0.257, 0.03565, 0.257, 0.03582, 0.2566, 0.03598, 0.256, 0.03614, 0.255, 0.03628, 0.2537, 0.0364, 0.2522, 0.0365, 0.2506, 0.03656, 0.2488, 0.0366, 0.2471, 0.0366, 0.2453, 0.03656, 0.2437, 0.0365, 0.2422, 0.0364, 0.2409, 0.03628, 0.2399, 0.03614, 0.2393, 0.03598, 0.2389, 0.03582, 0.2389, 0.03565, 0.2393, 0.03548, 0.2399, 0.03532, 0.2409, 0.03518, 0.2422, 0.03506, 0.2437, 0.03496, 0.2453, 0.0349, 0.2471, 0.03486, 0.2488, 0.03486, 0.2506, 0.0349, 0.2522, 0.03496, 0.04396, 0.02446, 0.04561, 0.02446, 0.04561, 0.2472, 0.04396, 0.2472, 0.1747, 0.2472, 0.1731, 0.2472, 0.1731, 0.02446, 0.1747, 0.02446, 0.07667, 0.2472, 0.07519, 0.2472, 0.07519, 0.02446, 0.07667, 0.02446, 0.2243, 0.2472, 0.2225, 0.2472, 0.2225, 0.02446, 0.2243, 0.02446, 0.1731, 0.2472, 0.1714, 0.2472, 0.1714, 0.02446, 0.1731, 0.02446, 0.07831, 0.2472, 0.07667, 0.2472, 0.07667, 0.02446, 0.07831, 0.02446, 0.04709, 0.02446, 0.04835, 0.02446, 0.04835, 0.2472, 0.04709, 0.2472, 0.1714, 0.2472, 0.1696, 0.2472, 0.1696, 0.02446, 0.1714, 0.02446, 0.08006, 0.2472, 0.07831, 0.2472, 0.07831, 0.02446, 0.08006, 0.02446, 0.5689, 0.567, 0.9779, 0.567, 0.9779, 0.976, 0.5689, 0.976, 0.1696, 0.2472, 0.1678, 0.2472, 0.1678, 0.02446, 0.1696, 0.02446, 0.08184, 0.2472, 0.08006, 0.2472, 0.08006, 0.02446, 0.08184, 0.02446, 0.5689, 0.567, 0.9779, 0.567, 0.9779, 0.976, 0.5689, 0.976, 0.1678, 0.2472, 0.1662, 0.2472, 0.1662, 0.02446, 0.1678, 0.02446, 0.08359, 0.2472, 0.08184, 0.2472, 0.08184, 0.02446, 0.08359, 0.02446, 0.03869, 0.02446, 0.04043, 0.02446, 0.04043, 0.2472, 0.03869, 0.2472, 0.1662, 0.2472, 0.1647, 0.2472, 0.1647, 0.02446, 0.1662, 0.02446, 0.2422, 0.03467, 0.2409, 0.03455, 0.2399, 0.03441, 0.2393, 0.03425, 0.2389, 0.03408, 0.2389, 0.03391, 0.2393, 0.03374, 0.2399, 0.03359, 0.2409, 0.03344, 0.2422, 0.03332, 0.2437, 0.03323, 0.2453, 0.03316, 0.2471, 0.03313, 0.2488, 0.03313, 0.2506, 0.03316, 0.2522, 0.03323, 0.2537, 0.03332, 0.255, 0.03344, 0.256, 0.03359, 0.2566, 0.03374, 0.257, 0.03391, 0.257, 0.03408, 0.2566, 0.03425, 0.256, 0.03441, 0.255, 0.03455, 0.2537, 0.03467, 0.2522, 0.03477, 0.2506, 0.03483, 0.2488, 0.03486, 0.2471, 0.03486, 0.2453, 0.03483, 0.2437, 0.03477, 0.04961, 0.02446, 0.05109, 0.02446, 0.05109, 0.2472, 0.04961, 0.2472, 0.04835, 0.02446, 0.04961, 0.02446, 0.04961, 0.2472, 0.04835, 0.2472, 0.08523, 0.2472, 0.08359, 0.2472, 0.08359, 0.02446, 0.08523, 0.02446, 0.2453, 0.02789, 0.2437, 0.02783, 0.2422, 0.02773, 0.2409, 0.02761, 0.2399, 0.02747, 0.2393, 0.02731, 0.2389, 0.02714, 0.2389, 0.02697, 0.2393, 0.02681, 0.2399, 0.02665, 0.2409, 0.02651, 0.2422, 0.02639, 0.2437, 0.02629, 0.2453, 0.02622, 0.2471, 0.02619, 0.2488, 0.02619, 0.2506, 0.02622, 0.2522, 0.02629, 0.2537, 0.02639, 0.255, 0.02651, 0.256, 0.02665, 0.2566, 0.02681, 0.257, 0.02697, 0.257, 0.02714, 0.2566, 0.02731, 0.256, 0.02747, 0.255, 0.02761, 0.2537, 0.02773, 0.2522, 0.02783, 0.2506, 0.02789, 0.2488, 0.02793, 0.2471, 0.02793, 0.5689, 0.567, 0.9779, 0.567, 0.9779, 0.976, 0.5689, 0.976, 0.5689, 0.567, 0.9779, 0.567, 0.9779, 0.976, 0.5689, 0.976, 0.5689, 0.567, 0.9779, 0.567, 0.9779, 0.976, 0.5689, 0.976, 0.5689, 0.567, 0.9779, 0.567, 0.9779, 0.976, 0.5689, 0.976, 0.5689, 0.567, 0.9779, 0.567, 0.9779, 0.976, 0.5689, 0.976, 0.5689, 0.567, 0.9779, 0.567, 0.9779, 0.976, 0.5689, 0.976, 0.5689, 0.567, 0.9779, 0.567, 0.9779, 0.976, 0.5689, 0.976, 0.5689, 0.567, 0.9779, 0.567, 0.9779, 0.976, 0.5689, 0.976, 0.5689, 0.567, 0.9779, 0.567, 0.9779, 0.976, 0.5689, 0.976, 0.5689, 0.567, 0.9779, 0.567, 0.9779, 0.976, 0.5689, 0.976, 0.5689, 0.567, 0.9779, 0.567, 0.9779, 0.976, 0.5689, 0.976, 0.5689, 0.567, 0.9779, 0.567, 0.9779, 0.976, 0.5689, 0.976, 0.5689, 0.567, 0.9779, 0.567, 0.9779, 0.976, 0.5689, 0.976, 0.5689, 0.567, 0.9779, 0.567, 0.9779, 0.976, 0.5689, 0.976, 0.5689, 0.567, 0.9779, 0.567, 0.9779, 0.976, 0.5689, 0.976, 0.5689, 0.567, 0.9779, 0.567, 0.9779, 0.976, 0.5689, 0.976, 0.5689, 0.567, 0.9779, 0.567, 0.9779, 0.976, 0.5689, 0.976, 0.5689, 0.567, 0.9779, 0.567, 0.9779, 0.976, 0.5689, 0.976, 0.5689, 0.567, 0.9779, 0.567, 0.9779, 0.976, 0.5689, 0.976, 0.5689, 0.567, 0.9779, 0.567, 0.9779, 0.976, 0.5689, 0.976, 0.5689, 0.567, 0.9779, 0.567, 0.9779, 0.976, 0.5689, 0.976, 0.5689, 0.567, 0.9779, 0.567, 0.9779, 0.976, 0.5689, 0.976, 0.5689, 0.567, 0.9779, 0.567, 0.9779, 0.976, 0.5689, 0.976, 0.5689, 0.567, 0.9779, 0.567, 0.9779, 0.976, 0.5689, 0.976, 0.5689, 0.567, 0.9779, 0.567, 0.9779, 0.976, 0.5689, 0.976, 0.5689, 0.567, 0.9779, 0.567, 0.9779, 0.976, 0.5689, 0.976, 0.5689, 0.567, 0.9779, 0.567, 0.9779, 0.976, 0.5689, 0.976, 0.5689, 0.567, 0.9779, 0.567, 0.9779, 0.976, 0.5689, 0.976, 0.5689, 0.567, 0.9779, 0.567, 0.9779, 0.976, 0.5689, 0.976, 0.5689, 0.567, 0.9779, 0.567, 0.9779, 0.976, 0.5689, 0.976, 0.5689, 0.567, 0.9779, 0.567, 0.9779, 0.976, 0.5689, 0.976, 0.5689, 0.567, 0.9779, 0.567, 0.9779, 0.976, 0.5689, 0.976, 0.5689, 0.567, 0.9779, 0.567, 0.9779, 0.976, 0.5689, 0.976, 0.5689, 0.567, 0.9779, 0.567, 0.9779, 0.976, 0.5689, 0.976, 0.5689, 0.567, 0.9779, 0.567, 0.9779, 0.976, 0.5689, 0.976, 0.5689, 0.567, 0.9779, 0.567, 0.9779, 0.976, 0.5689, 0.976, 0.5689, 0.567, 0.9779, 0.567, 0.9779, 0.976, 0.5689, 0.976, 0.5689, 0.567, 0.9779, 0.567, 0.9779, 0.976, 0.5689, 0.976, 0.5689, 0.567, 0.9779, 0.567, 0.9779, 0.976, 0.5689, 0.976, 0.5689, 0.567, 0.9779, 0.567, 0.9779, 0.976, 0.5689, 0.976, 0.06388, 0.02446, 0.06388, 0.2472, 0.0624, 0.2472, 0.0624, 0.02446, 0.1135, 0.2472, 0.1135, 0.02446, 0.1148, 0.02446, 0.1148, 0.2472, 0.1148, 0.2472, 0.1148, 0.02446, 0.1163, 0.02446, 0.1163, 0.2472, 0.1163, 0.2472, 0.1163, 0.02446, 0.1179, 0.02446, 0.1179, 0.2472, 0.1179, 0.2472, 0.1179, 0.02446, 0.1197, 0.02446, 0.1197, 0.2472, 0.1197, 0.2472, 0.1197, 0.02446, 0.1215, 0.02446, 0.1215, 0.2472, 0.1215, 0.2472, 0.1215, 0.02446, 0.1232, 0.02446, 0.1232, 0.2472, 0.1232, 0.2472, 0.1232, 0.02446, 0.1249, 0.02446, 0.1249, 0.2472, 0.1249, 0.2472, 0.1249, 0.02446, 0.1263, 0.02446, 0.1263, 0.2472, 0.1135, 0.02446, 0.1135, 0.2472, 0.1123, 0.2472, 0.1123, 0.02446, 0.1123, 0.02446, 0.1123, 0.2472, 0.1108, 0.2472, 0.1108, 0.02446, 0.1108, 0.02446, 0.1108, 0.2472, 0.1092, 0.2472, 0.1092, 0.02446, 0.1092, 0.02446, 0.1092, 0.2472, 0.1074, 0.2472, 0.1074, 0.02446, 0.1074, 0.02446, 0.1074, 0.2472, 0.1056, 0.2472, 0.1056, 0.02446, 0.1056, 0.02446, 0.1056, 0.2472, 0.1039, 0.2472, 0.1039, 0.02446, 0.1039, 0.02446, 0.1039, 0.2472, 0.1022, 0.2472, 0.1022, 0.02446, 0.1022, 0.02446, 0.1022, 0.2472, 0.1008, 0.2472, 0.1008, 0.02446, 0.1263, 0.2472, 0.1263, 0.02446, 0.1276, 0.02446, 0.1276, 0.2472, 0.1276, 0.2472, 0.1276, 0.02446, 0.1291, 0.02446, 0.1291, 0.2472, 0.1291, 0.2472, 0.1291, 0.02446, 0.1307, 0.02446, 0.1307, 0.2472, 0.1307, 0.2472, 0.1307, 0.02446, 0.1325, 0.02446, 0.1325, 0.2472, 0.1325, 0.2472, 0.1325, 0.02446, 0.1343, 0.02446, 0.1343, 0.2472, 0.1343, 0.2472, 0.1343, 0.02446, 0.136, 0.02446, 0.136, 0.2472, 0.136, 0.2472, 0.136, 0.02446, 0.1376, 0.02446, 0.1376, 0.2472, 0.1376, 0.2472, 0.1376, 0.02446, 0.1391, 0.02446, 0.1391, 0.2472, 0.07518, 0.02446, 0.07519, 0.2472, 0.07393, 0.2472, 0.07392, 0.02446, 0.07392, 0.02446, 0.07393, 0.2472, 0.07244, 0.2472, 0.07244, 0.02446, 0.07244, 0.02446, 0.07244, 0.2472, 0.0708, 0.2472, 0.0708, 0.02446, 0.0708, 0.02446, 0.0708, 0.2472, 0.06905, 0.2472, 0.06905, 0.02446, 0.06905, 0.02446, 0.06905, 0.2472, 0.06727, 0.2472, 0.06727, 0.02446, 0.2437, 0.02976, 0.2453, 0.02969, 0.2471, 0.02966, 0.2488, 0.02966, 0.2506, 0.02969, 0.2522, 0.02976, 0.2537, 0.02985, 0.255, 0.02997, 0.256, 0.03012, 0.2566, 0.03027, 0.257, 0.03044, 0.257, 0.03061, 0.2566, 0.03078, 0.256, 0.03094, 0.255, 0.03108, 0.2537, 0.0312, 0.2522, 0.0313, 0.2506, 0.03136, 0.2488, 0.03139, 0.2471, 0.03139, 0.2453, 0.03136, 0.2437, 0.0313, 0.2422, 0.0312, 0.2409, 0.03108, 0.2399, 0.03094, 0.2393, 0.03078, 0.2389, 0.03061, 0.2389, 0.03044, 0.2393, 0.03027, 0.2399, 0.03012, 0.2409, 0.02997, 0.2422, 0.02985, 0.06552, 0.02446, 0.06552, 0.2472, 0.06388, 0.2472, 0.06388, 0.02446, 0.06727, 0.02446, 0.06727, 0.2472, 0.06552, 0.2472, 0.06552, 0.02446, 0.2566, 0.03772, 0.256, 0.03788, 0.255, 0.03802, 0.2537, 0.03814, 0.2522, 0.03823, 0.2506, 0.0383, 0.2488, 0.03833, 0.2471, 0.03833, 0.2453, 0.0383, 0.2437, 0.03823, 0.2422, 0.03814, 0.2409, 0.03802, 0.2399, 0.03788, 0.2393, 0.03772, 0.2389, 0.03755, 0.2389, 0.03738, 0.2393, 0.03721, 0.2399, 0.03705, 0.2409, 0.03691, 0.2422, 0.03679, 0.2437, 0.0367, 0.2453, 0.03663, 0.2471, 0.0366, 0.2488, 0.0366, 0.2506, 0.03663, 0.2522, 0.0367, 0.2537, 0.03679, 0.255, 0.03691, 0.256, 0.03705, 0.2566, 0.03721, 0.257, 0.03738, 0.257, 0.03755, 0.0, 0.0, 0.0, 0.0, 0.0, 0.0, 0.0, 0.0, 0.1153, 0.7705, 0.1153, 0.6236, 0.1224, 0.6236, 0.1224, 0.7705, 0.1224, 0.7705, 0.1224, 0.6236, 0.1299, 0.6236, 0.1299, 0.7705, 0.1299, 0.7705, 0.1299, 0.6236, 0.1376, 0.6236, 0.1376, 0.7705, 0.1376, 0.7705, 0.1376, 0.6236, 0.1451, 0.6236, 0.1451, 0.7705, 0.1451, 0.7705, 0.1451, 0.6236, 0.1522, 0.6236, 0.1522, 0.7705, 0.1522, 0.7705, 0.1522, 0.6236, 0.1586, 0.6236, 0.1586, 0.7705, 0.1586, 0.7705, 0.1586, 0.6236, 0.164, 0.6236, 0.164, 0.7705, 0.2192, 0.7705, 0.2192, 0.6236, 0.2255, 0.6236, 0.2255, 0.7705, 0.2255, 0.7705, 0.2255, 0.6236, 0.2326, 0.6236, 0.2326, 0.7705, 0.2326, 0.7705, 0.2326, 0.6236, 0.2402, 0.6236, 0.2402, 0.7705, 0.2402, 0.7705, 0.2402, 0.6236, 0.2479, 0.6236, 0.2479, 0.7705, 0.2479, 0.7705, 0.2479, 0.6236, 0.2554, 0.6236, 0.2554, 0.7705, 0.2554, 0.7705, 0.2554, 0.6236, 0.2625, 0.6236, 0.2625, 0.7705, 0.2625, 0.7705, 0.2625, 0.6236, 0.2689, 0.6236, 0.2689, 0.7705, 0.164, 0.7705, 0.164, 0.6236, 0.1695, 0.6236, 0.1694, 0.7705, 0.1694, 0.7705, 0.1695, 0.6236, 0.1758, 0.6236, 0.1758, 0.7705, 0.1758, 0.7705, 0.1758, 0.6236, 0.1829, 0.6236, 0.1829, 0.7705, 0.1829, 0.7705, 0.1829, 0.6236, 0.1905, 0.6236, 0.1905, 0.7705, 0.1905, 0.7705, 0.1905, 0.6236, 0.1981, 0.6236, 0.1981, 0.7705, 0.1981, 0.7705, 0.1981, 0.6236, 0.2057, 0.6236, 0.2057, 0.7705, 0.2057, 0.7705, 0.2057, 0.6236, 0.2128, 0.6236, 0.2128, 0.7705, 0.2128, 0.7705, 0.2128, 0.6236, 0.2192, 0.6236, 0.2192, 0.7705, 0.04287, 0.7705, 0.04287, 0.6236, 0.0483, 0.6236, 0.04831, 0.7705, 0.04831, 0.7705, 0.0483, 0.6236, 0.05469, 0.6236, 0.05469, 0.7705, 0.05469, 0.7705, 0.05469, 0.6236, 0.06179, 0.6236, 0.06179, 0.7705, 0.06179, 0.7705, 0.06179, 0.6236, 0.06932, 0.6236, 0.06932, 0.7705, 0.06932, 0.7705, 0.06932, 0.6236, 0.077, 0.6236, 0.077, 0.7705, 0.077, 0.7705, 0.077, 0.6236, 0.08453, 0.6236, 0.08453, 0.7705, 0.08453, 0.7705, 0.08453, 0.6236, 0.09163, 0.6236, 0.09163, 0.7705, 0.09163, 0.7705, 0.09163, 0.6236, 0.09802, 0.6236, 0.09802, 0.7705, 0.3454, 0.624, 0.3469, 0.6241, 0.3469, 0.6242, 0.3454, 0.6244, 0.3424, 0.6245, 0.3381, 0.6246, 0.3327, 0.6246, 0.3263, 0.6247, 0.3192, 0.6247, 0.3117, 0.6248, 0.304, 0.6248, 0.2965, 0.6247, 0.2894, 0.6247, 0.283, 0.6246, 0.2776, 0.6246, 0.2733, 0.6245, 0.2704, 0.6244, 0.2689, 0.6242, 0.2689, 0.6241, 0.2704, 0.624, 0.2733, 0.6239, 0.2776, 0.6238, 0.283, 0.6237, 0.2894, 0.6237, 0.2965, 0.6236, 0.304, 0.6236, 0.3117, 0.6236, 0.3192, 0.6236, 0.3263, 0.6237, 0.3327, 0.6237, 0.3381, 0.6238, 0.3424, 0.6239, 0.1089, 0.7705, 0.1089, 0.6236, 0.1153, 0.6236, 0.1153, 0.7705, 0.09802, 0.7705, 0.09802, 0.6236, 0.1034, 0.6236, 0.1034, 0.7705, 0.2128, 0.7705, 0.2192, 0.7705, 0.2148, 0.7901, 0.2096, 0.7901, 0.05263, 0.7901, 0.0579, 0.7901, 0.06044, 0.85, 0.05604, 0.85, 0.2402, 0.7705, 0.2479, 0.7705, 0.2472, 0.7901, 0.2408, 0.7901, 0.05469, 0.7705, 0.06179, 0.7705, 0.06377, 0.7901, 0.0579, 0.7901, 0.1299, 0.7705, 0.1376, 0.7705, 0.1369, 0.7901, 0.1306, 0.7901, 0.2625, 0.7705, 0.2689, 0.7705, 0.2645, 0.7901, 0.2593, 0.7901, 0.077, 0.7705, 0.08453, 0.7705, 0.08255, 0.7901, 0.07633, 0.7901, 0.1758, 0.7705, 0.1829, 0.7705, 0.1849, 0.7901, 0.179, 0.7901, 0.1522, 0.7705, 0.1586, 0.7705, 0.1543, 0.7901, 0.149, 0.7901, 0.1034, 0.7705, 0.1089, 0.7705, 0.1132, 0.7901, 0.1087, 0.7901, 0.1981, 0.7705, 0.2057, 0.7705, 0.2037, 0.7901, 0.1975, 0.7901, 0.2255, 0.7705, 0.2326, 0.7705, 0.2346, 0.7901, 0.2288, 0.7901, 0.04287, 0.7705, 0.04831, 0.7705, 0.05263, 0.7901, 0.04814, 0.7901, 0.2479, 0.7705, 0.2554, 0.7705, 0.2534, 0.7901, 0.2472, 0.7901, 0.06179, 0.7705, 0.06932, 0.7705, 0.06999, 0.7901, 0.06377, 0.7901, 0.1376, 0.7705, 0.1451, 0.7705, 0.1431, 0.7901, 0.1369, 0.7901, 0.164, 0.7705, 0.1694, 0.7705, 0.1738, 0.7901, 0.1693, 0.7901, 0.08453, 0.7705, 0.09163, 0.7705, 0.08842, 0.7901, 0.08255, 0.7901, 0.1829, 0.7705, 0.1905, 0.7705, 0.1911, 0.7901, 0.1849, 0.7901, 0.1586, 0.7705, 0.164, 0.7705, 0.1587, 0.7901, 0.1543, 0.7901, 0.1089, 0.7705, 0.1153, 0.7705, 0.1185, 0.7901, 0.1132, 0.7901, 0.2057, 0.7705, 0.2128, 0.7705, 0.2096, 0.7901, 0.2037, 0.7901, 0.2326, 0.7705, 0.2402, 0.7705, 0.2408, 0.7901, 0.2346, 0.7901, 0.04831, 0.7705, 0.05469, 0.7705, 0.0579, 0.7901, 0.05263, 0.7901, 0.1224, 0.7705, 0.1299, 0.7705, 0.1306, 0.7901, 0.1243, 0.7901, 0.2554, 0.7705, 0.2625, 0.7705, 0.2593, 0.7901, 0.2534, 0.7901, 0.06932, 0.7705, 0.077, 0.7705, 0.07633, 0.7901, 0.06999, 0.7901, 0.1451, 0.7705, 0.1522, 0.7705, 0.149, 0.7901, 0.1431, 0.7901, 0.1694, 0.7705, 0.1758, 0.7705, 0.179, 0.7901, 0.1738, 0.7901, 0.09163, 0.7705, 0.09802, 0.7705, 0.09369, 0.7901, 0.08842, 0.7901, 0.1905, 0.7705, 0.1981, 0.7705, 0.1975, 0.7901, 0.1911, 0.7901, 0.1153, 0.7705, 0.1224, 0.7705, 0.1243, 0.7901, 0.1185, 0.7901, 0.2192, 0.7705, 0.2255, 0.7705, 0.2288, 0.7901, 0.2235, 0.7901, 0.06533, 0.85, 0.07052, 0.85, 0.07052, 0.9276, 0.06533, 0.9276, 0.1243, 0.7901, 0.1306, 0.7901, 0.1311, 0.85, 0.1259, 0.85, 0.2534, 0.7901, 0.2593, 0.7901, 0.2567, 0.85, 0.2518, 0.85, 0.2096, 0.7901, 0.2148, 0.7901, 0.2114, 0.85, 0.207, 0.85, 0.2408, 0.7901, 0.2472, 0.7901, 0.2467, 0.85, 0.2414, 0.85, 0.1087, 0.7901, 0.1132, 0.7901, 0.1166, 0.85, 0.1129, 0.85, 0.1975, 0.7901, 0.2037, 0.7901, 0.2021, 0.85, 0.1969, 0.85, 0.2288, 0.7901, 0.2346, 0.7901, 0.2362, 0.85, 0.2313, 0.85, 0.08255, 0.7901, 0.08842, 0.7901, 0.08588, 0.85, 0.08099, 0.85, 0.1849, 0.7901, 0.1911, 0.7901, 0.1917, 0.85, 0.1865, 0.85, 0.1543, 0.7901, 0.1587, 0.7901, 0.1546, 0.85, 0.1508, 0.85, 0.06999, 0.7901, 0.07633, 0.7901, 0.07581, 0.85, 0.07052, 0.85, 0.1431, 0.7901, 0.149, 0.7901, 0.1465, 0.85, 0.1416, 0.85, 0.1738, 0.7901, 0.179, 0.7901, 0.1816, 0.85, 0.1772, 0.85, 0.0579, 0.7901, 0.06377, 0.7901, 0.06533, 0.85, 0.06044, 0.85, 0.1306, 0.7901, 0.1369, 0.7901, 0.1364, 0.85, 0.1311, 0.85, 0.2593, 0.7901, 0.2645, 0.7901, 0.2611, 0.85, 0.2567, 0.85, 0.04814, 0.7901, 0.05263, 0.7901, 0.05604, 0.85, 0.0523, 0.85, 0.1185, 0.7901, 0.1243, 0.7901, 0.1259, 0.85, 0.121, 0.85, 0.2472, 0.7901, 0.2534, 0.7901, 0.2518, 0.85, 0.2467, 0.85, 0.1132, 0.7901, 0.1185, 0.7901, 0.121, 0.85, 0.1166, 0.85, 0.2037, 0.7901, 0.2096, 0.7901, 0.207, 0.85, 0.2021, 0.85, 0.2346, 0.7901, 0.2408, 0.7901, 0.2414, 0.85, 0.2362, 0.85, 0.08842, 0.7901, 0.09369, 0.7901, 0.09028, 0.85, 0.08588, 0.85, 0.1911, 0.7901, 0.1975, 0.7901, 0.1969, 0.85, 0.1917, 0.85, 0.2235, 0.7901, 0.2288, 0.7901, 0.2313, 0.85, 0.2269, 0.85, 0.07633, 0.7901, 0.08255, 0.7901, 0.08099, 0.85, 0.07581, 0.85, 0.179, 0.7901, 0.1849, 0.7901, 0.1865, 0.85, 0.1816, 0.85, 0.149, 0.7901, 0.1543, 0.7901, 0.1508, 0.85, 0.1465, 0.85, 0.06377, 0.7901, 0.06999, 0.7901, 0.07052, 0.85, 0.06533, 0.85, 0.1369, 0.7901, 0.1431, 0.7901, 0.1416, 0.85, 0.1364, 0.85, 0.1693, 0.7901, 0.1738, 0.7901, 0.1772, 0.85, 0.1734, 0.85, 0.2931, 0.6256, 0.2879, 0.6255, 0.283, 0.6255, 0.2786, 0.6255, 0.2749, 0.6254, 0.2719, 0.6253, 0.2699, 0.6253, 0.2689, 0.6252, 0.2689, 0.6251, 0.2699, 0.625, 0.2719, 0.625, 0.2749, 0.6249, 0.2786, 0.6249, 0.283, 0.6248, 0.2879, 0.6248, 0.2931, 0.6248, 0.2984, 0.6248, 0.3036, 0.6248, 0.3084, 0.6248, 0.3128, 0.6249, 0.3166, 0.6249, 0.3195, 0.625, 0.3215, 0.625, 0.3226, 0.6251, 0.3226, 0.6252, 0.3215, 0.6253, 0.3195, 0.6253, 0.3166, 0.6254, 0.3128, 0.6255, 0.3084, 0.6255, 0.3036, 0.6255, 0.2984, 0.6256, 0.1364, 0.85, 0.1416, 0.85, 0.1416, 0.9276, 0.1364, 0.9276, 0.1734, 0.85, 0.1772, 0.85, 0.1772, 0.9276, 0.1734, 0.9276, 0.05604, 0.85, 0.06044, 0.85, 0.06044, 0.9276, 0.05604, 0.9276, 0.1259, 0.85, 0.1311, 0.85, 0.1311, 0.9276, 0.1259, 0.9276, 0.2518, 0.85, 0.2567, 0.85, 0.2567, 0.9276, 0.2518, 0.9276, 0.207, 0.85, 0.2114, 0.85, 0.2114, 0.9276, 0.207, 0.9276, 0.2414, 0.85, 0.2467, 0.85, 0.2467, 0.9276, 0.2414, 0.9276, 0.1129, 0.85, 0.1166, 0.85, 0.1166, 0.9276, 0.1129, 0.9276, 0.1969, 0.85, 0.2021, 0.85, 0.2021, 0.9276, 0.1969, 0.9276, 0.2313, 0.85, 0.2362, 0.85, 0.2362, 0.9276, 0.2313, 0.9276, 0.08099, 0.85, 0.08588, 0.85, 0.08588, 0.9276, 0.08099, 0.9276, 0.1865, 0.85, 0.1917, 0.85, 0.1917, 0.9276, 0.1865, 0.9276, 0.1508, 0.85, 0.1546, 0.85, 0.1546, 0.9276, 0.1508, 0.9276, 0.07052, 0.85, 0.07581, 0.85, 0.07581, 0.9276, 0.07052, 0.9276, 0.1416, 0.85, 0.1465, 0.85, 0.1465, 0.9276, 0.1416, 0.9276, 0.1772, 0.85, 0.1816, 0.85, 0.1816, 0.9276, 0.1772, 0.9276, 0.06044, 0.85, 0.06533, 0.85, 0.06533, 0.9276, 0.06044, 0.9276, 0.1311, 0.85, 0.1364, 0.85, 0.1364, 0.9276, 0.1311, 0.9276, 0.2567, 0.85, 0.2611, 0.85, 0.2611, 0.9276, 0.2567, 0.9276, 0.0523, 0.85, 0.05604, 0.85, 0.05604, 0.9276, 0.0523, 0.9276, 0.121, 0.85, 0.1259, 0.85, 0.1259, 0.9276, 0.121, 0.9276, 0.2467, 0.85, 0.2518, 0.85, 0.2518, 0.9276, 0.2467, 0.9276, 0.1166, 0.85, 0.121, 0.85, 0.121, 0.9276, 0.1166, 0.9276, 0.2021, 0.85, 0.207, 0.85, 0.207, 0.9276, 0.2021, 0.9276, 0.2362, 0.85, 0.2414, 0.85, 0.2414, 0.9276, 0.2362, 0.9276, 0.08588, 0.85, 0.09028, 0.85, 0.09028, 0.9276, 0.08588, 0.9276, 0.1917, 0.85, 0.1969, 0.85, 0.1969, 0.9276, 0.1917, 0.9276, 0.2269, 0.85, 0.2313, 0.85, 0.2313, 0.9276, 0.2269, 0.9276, 0.07581, 0.85, 0.08099, 0.85, 0.08099, 0.9276, 0.07581, 0.9276, 0.1816, 0.85, 0.1865, 0.85, 0.1865, 0.9276, 0.1816, 0.9276, 0.1465, 0.85, 0.1508, 0.85, 0.1508, 0.9276, 0.1465, 0.9276])
me_cube.materials.append(mat_material)
me_cube.use_remesh_preserve_volume = False
me_cube.use_remesh_preserve_attributes = False
me_cube.use_mirror_vertex_groups = False
me_cube.update()

# ---- objects
ob_cube = bpy.data.objects.new('Cube', me_cube)
ob_lamp = bpy.data.objects.new('Lamp', light_lamp)
ob_camera = bpy.data.objects.new('Camera', cam_camera)

# ---- transforms, parenting, visibility, modifiers, constraints
ob_cube.location = (0.0, 0.0, 1.924)
ob_cube.scale = (4.431, 4.431, -0.2595)
ob_cube.lock_rotations_4d = False
ob_cube.empty_display_type = 'ARROWS'
ob_cube.lineart.crease_threshold = 0.0
ob_lamp.location = (4.076, 1.005, 5.904)
ob_lamp.rotation_euler = (0.6503, 0.05522, 1.866)
ob_lamp.lock_rotations_4d = False
ob_lamp.empty_display_type = 'ARROWS'
ob_lamp.color = (0.0, 0.0, 0.0, 0.0)
ob_lamp.lineart.crease_threshold = 0.0
ob_camera.location = (7.481, -6.508, 5.344)
ob_camera.rotation_euler = (1.109, 0.01082, 0.8149)
ob_camera.lock_rotations_4d = False
ob_camera.empty_display_type = 'ARROWS'
ob_camera.color = (0.0, 0.0, 0.0, 0.0)
ob_camera.display_type = 'WIRE'
ob_camera.lineart.crease_threshold = 0.0

# ---- collection membership
col_collection_1.objects.link(ob_cube)
col_collection_1.objects.link(ob_lamp)
col_collection_1.objects.link(ob_camera)

# ---- scene / render settings (as saved in the file)
scene.camera = ob_camera
scene.frame_start = 1; scene.frame_end = 250; scene.frame_set(1)
scene.render.engine = 'BLENDER_EEVEE_NEXT'
scene.render.resolution_percentage = 50
scene.render.dither_intensity = 0.0
scene.cycles.use_denoising = False
scene.cycles.samples = 10
scene.cycles.sampling_pattern = 'TABULATED_SOBOL'
scene.cycles.light_sampling_threshold = 0.0
scene.cycles.use_adaptive_sampling = False
scene.cycles.use_light_tree = False
scene.cycles.blur_glossy = 0.0
scene.cycles.pixel_filter_type = 'GAUSSIAN'
scene.cycles.sample_clamp_indirect = 0.0
scene.view_settings.view_transform = 'Standard'
bpy.context.view_layer.update()
